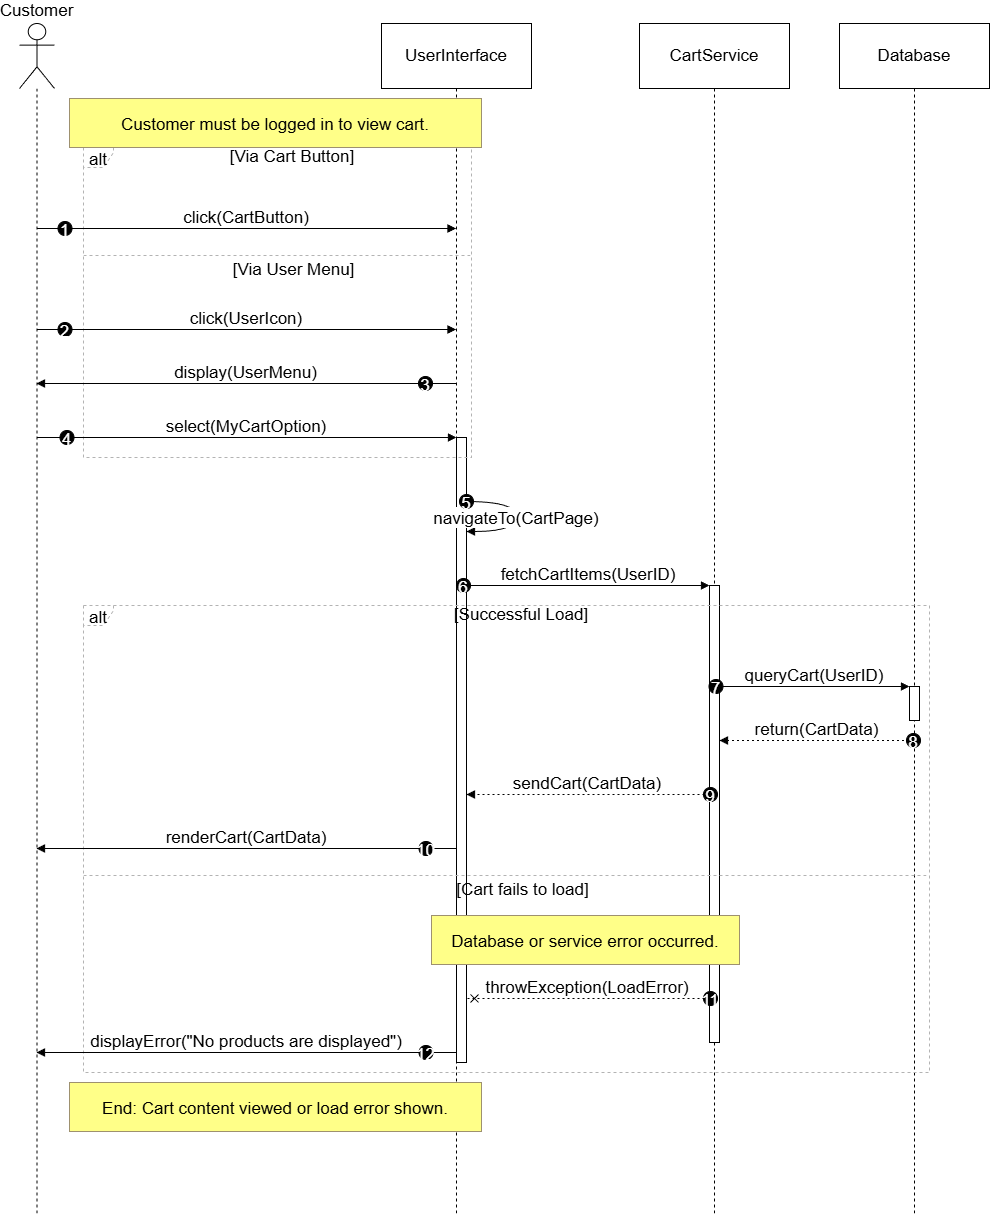

The diagram above was exported from draw.io. Its source (the exported page's mxGraphModel, read from the mxfile embedded in the PNG):
<mxGraphModel dx="1213" dy="764" grid="0" gridSize="10" guides="1" tooltips="1" connect="1" arrows="1" fold="1" page="0" pageScale="1" pageWidth="1100" pageHeight="850" math="0" shadow="0">
  <root>
    <mxCell id="0" />
    <mxCell id="1" parent="0" />
    <mxCell id="eTpO9TPjy5PSBuxN6uCl-167" parent="1" style="shape=umlLifeline;perimeter=lifelinePerimeter;whiteSpace=wrap;container=1;dropTarget=0;collapsible=0;recursiveResize=0;outlineConnect=0;portConstraint=eastwest;newEdgeStyle={&quot;edgeStyle&quot;:&quot;elbowEdgeStyle&quot;,&quot;elbow&quot;:&quot;vertical&quot;,&quot;curved&quot;:0,&quot;rounded&quot;:0};participant=umlActor;verticalAlign=bottom;labelPosition=center;verticalLabelPosition=top;align=center;size=65;fontSize=17;" value="Customer" vertex="1">
      <mxGeometry height="1193" width="35" x="20" y="377" as="geometry" />
    </mxCell>
    <mxCell id="eTpO9TPjy5PSBuxN6uCl-168" parent="1" style="shape=umlLifeline;perimeter=lifelinePerimeter;whiteSpace=wrap;container=1;dropTarget=0;collapsible=0;recursiveResize=0;outlineConnect=0;portConstraint=eastwest;newEdgeStyle={&quot;edgeStyle&quot;:&quot;elbowEdgeStyle&quot;,&quot;elbow&quot;:&quot;vertical&quot;,&quot;curved&quot;:0,&quot;rounded&quot;:0};size=65;fontSize=17;" value="UserInterface" vertex="1">
      <mxGeometry height="1193" width="150" x="382" y="377" as="geometry" />
    </mxCell>
    <mxCell id="eTpO9TPjy5PSBuxN6uCl-169" parent="eTpO9TPjy5PSBuxN6uCl-168" style="points=[];perimeter=orthogonalPerimeter;outlineConnect=0;targetShapes=umlLifeline;portConstraint=eastwest;newEdgeStyle={&quot;edgeStyle&quot;:&quot;elbowEdgeStyle&quot;,&quot;elbow&quot;:&quot;vertical&quot;,&quot;curved&quot;:0,&quot;rounded&quot;:0};fontSize=17;" value="" vertex="1">
      <mxGeometry height="625" width="10" x="75" y="414" as="geometry" />
    </mxCell>
    <mxCell id="eTpO9TPjy5PSBuxN6uCl-170" parent="1" style="shape=umlLifeline;perimeter=lifelinePerimeter;whiteSpace=wrap;container=1;dropTarget=0;collapsible=0;recursiveResize=0;outlineConnect=0;portConstraint=eastwest;newEdgeStyle={&quot;edgeStyle&quot;:&quot;elbowEdgeStyle&quot;,&quot;elbow&quot;:&quot;vertical&quot;,&quot;curved&quot;:0,&quot;rounded&quot;:0};size=65;fontSize=17;" value="CartService" vertex="1">
      <mxGeometry height="1193" width="150" x="640" y="377" as="geometry" />
    </mxCell>
    <mxCell id="eTpO9TPjy5PSBuxN6uCl-171" parent="eTpO9TPjy5PSBuxN6uCl-170" style="points=[];perimeter=orthogonalPerimeter;outlineConnect=0;targetShapes=umlLifeline;portConstraint=eastwest;newEdgeStyle={&quot;edgeStyle&quot;:&quot;elbowEdgeStyle&quot;,&quot;elbow&quot;:&quot;vertical&quot;,&quot;curved&quot;:0,&quot;rounded&quot;:0};fontSize=17;" value="" vertex="1">
      <mxGeometry height="457" width="10" x="70" y="562" as="geometry" />
    </mxCell>
    <mxCell id="eTpO9TPjy5PSBuxN6uCl-172" parent="1" style="shape=umlLifeline;perimeter=lifelinePerimeter;whiteSpace=wrap;container=1;dropTarget=0;collapsible=0;recursiveResize=0;outlineConnect=0;portConstraint=eastwest;newEdgeStyle={&quot;edgeStyle&quot;:&quot;elbowEdgeStyle&quot;,&quot;elbow&quot;:&quot;vertical&quot;,&quot;curved&quot;:0,&quot;rounded&quot;:0};size=65;fontSize=17;" value="Database" vertex="1">
      <mxGeometry height="1193" width="150" x="840" y="377" as="geometry" />
    </mxCell>
    <mxCell id="eTpO9TPjy5PSBuxN6uCl-173" parent="eTpO9TPjy5PSBuxN6uCl-172" style="points=[];perimeter=orthogonalPerimeter;outlineConnect=0;targetShapes=umlLifeline;portConstraint=eastwest;newEdgeStyle={&quot;edgeStyle&quot;:&quot;elbowEdgeStyle&quot;,&quot;elbow&quot;:&quot;vertical&quot;,&quot;curved&quot;:0,&quot;rounded&quot;:0};fontSize=17;" value="" vertex="1">
      <mxGeometry height="34" width="10" x="70" y="663" as="geometry" />
    </mxCell>
    <mxCell id="eTpO9TPjy5PSBuxN6uCl-174" parent="1" style="shape=umlFrame;dashed=1;pointerEvents=0;dropTarget=0;strokeColor=#B3B3B3;height=20;width=30;fontSize=17;" value="alt" vertex="1">
      <mxGeometry height="310" width="388" x="84" y="501" as="geometry" />
    </mxCell>
    <mxCell id="eTpO9TPjy5PSBuxN6uCl-175" parent="eTpO9TPjy5PSBuxN6uCl-174" style="text;strokeColor=none;fillColor=none;align=center;verticalAlign=middle;whiteSpace=wrap;fontSize=17;" value="[Via Cart Button]" vertex="1">
      <mxGeometry height="20" width="358" x="30" as="geometry" />
    </mxCell>
    <mxCell id="eTpO9TPjy5PSBuxN6uCl-176" parent="eTpO9TPjy5PSBuxN6uCl-174" style="shape=line;dashed=1;whiteSpace=wrap;verticalAlign=top;labelPosition=center;verticalLabelPosition=middle;align=center;strokeColor=#B3B3B3;fontSize=17;" value="       [Via User Menu]" vertex="1">
      <mxGeometry height="4" width="388" y="106" as="geometry" />
    </mxCell>
    <mxCell id="eTpO9TPjy5PSBuxN6uCl-177" parent="1" style="shape=umlFrame;dashed=1;pointerEvents=0;dropTarget=0;strokeColor=#B3B3B3;height=20;width=30;fontSize=17;" value="alt" vertex="1">
      <mxGeometry height="467" width="846" x="84" y="959" as="geometry" />
    </mxCell>
    <mxCell id="eTpO9TPjy5PSBuxN6uCl-178" parent="eTpO9TPjy5PSBuxN6uCl-177" style="text;strokeColor=none;fillColor=none;align=center;verticalAlign=middle;whiteSpace=wrap;fontSize=17;" value="[Successful Load]" vertex="1">
      <mxGeometry height="20" width="816" x="30" as="geometry" />
    </mxCell>
    <mxCell id="eTpO9TPjy5PSBuxN6uCl-179" parent="eTpO9TPjy5PSBuxN6uCl-177" style="shape=line;dashed=1;whiteSpace=wrap;verticalAlign=top;labelPosition=center;verticalLabelPosition=middle;align=center;strokeColor=#B3B3B3;fontSize=17;" value="       [Cart fails to load]" vertex="1">
      <mxGeometry height="4" width="846" y="268" as="geometry" />
    </mxCell>
    <mxCell id="eTpO9TPjy5PSBuxN6uCl-180" edge="1" parent="1" source="eTpO9TPjy5PSBuxN6uCl-167" style="verticalAlign=bottom;edgeStyle=elbowEdgeStyle;elbow=vertical;curved=0;rounded=0;endArrow=block;fontSize=17;" target="eTpO9TPjy5PSBuxN6uCl-168" value="click(CartButton)">
      <mxGeometry relative="1" as="geometry">
        <Array as="points">
          <mxPoint x="285" y="582" />
        </Array>
      </mxGeometry>
    </mxCell>
    <mxCell id="eTpO9TPjy5PSBuxN6uCl-181" parent="eTpO9TPjy5PSBuxN6uCl-180" style="ellipse;aspect=fixed;fillColor=#000000;align=center;fontColor=#FFFFFF;fontSize=17;" value="1" vertex="1">
      <mxGeometry height="14" relative="1" width="14" as="geometry">
        <mxPoint x="-188.5" y="-7" as="offset" />
      </mxGeometry>
    </mxCell>
    <mxCell id="eTpO9TPjy5PSBuxN6uCl-182" edge="1" parent="1" source="eTpO9TPjy5PSBuxN6uCl-167" style="verticalAlign=bottom;edgeStyle=elbowEdgeStyle;elbow=vertical;curved=0;rounded=0;endArrow=block;fontSize=17;" target="eTpO9TPjy5PSBuxN6uCl-168" value="click(UserIcon)">
      <mxGeometry relative="1" as="geometry">
        <Array as="points">
          <mxPoint x="285" y="683" />
        </Array>
      </mxGeometry>
    </mxCell>
    <mxCell id="eTpO9TPjy5PSBuxN6uCl-183" parent="eTpO9TPjy5PSBuxN6uCl-182" style="ellipse;aspect=fixed;fillColor=#000000;align=center;fontColor=#FFFFFF;fontSize=17;" value="2" vertex="1">
      <mxGeometry height="14" relative="1" width="14" as="geometry">
        <mxPoint x="-188.5" y="-7" as="offset" />
      </mxGeometry>
    </mxCell>
    <mxCell id="eTpO9TPjy5PSBuxN6uCl-184" edge="1" parent="1" source="eTpO9TPjy5PSBuxN6uCl-168" style="verticalAlign=bottom;edgeStyle=elbowEdgeStyle;elbow=vertical;curved=0;rounded=0;endArrow=block;fontSize=17;" target="eTpO9TPjy5PSBuxN6uCl-167" value="display(UserMenu)">
      <mxGeometry relative="1" as="geometry">
        <Array as="points">
          <mxPoint x="286" y="737" />
        </Array>
      </mxGeometry>
    </mxCell>
    <mxCell id="eTpO9TPjy5PSBuxN6uCl-185" parent="eTpO9TPjy5PSBuxN6uCl-184" style="ellipse;aspect=fixed;fillColor=#000000;align=center;fontColor=#FFFFFF;fontSize=17;" value="3" vertex="1">
      <mxGeometry height="14" relative="1" width="14" as="geometry">
        <mxPoint x="172.5" y="-7" as="offset" />
      </mxGeometry>
    </mxCell>
    <mxCell id="eTpO9TPjy5PSBuxN6uCl-186" edge="1" parent="1" source="eTpO9TPjy5PSBuxN6uCl-167" style="verticalAlign=bottom;edgeStyle=elbowEdgeStyle;elbow=vertical;curved=0;rounded=0;endArrow=block;fontSize=17;" target="eTpO9TPjy5PSBuxN6uCl-169" value="select(MyCartOption)">
      <mxGeometry relative="1" as="geometry">
        <Array as="points">
          <mxPoint x="283" y="791" />
        </Array>
      </mxGeometry>
    </mxCell>
    <mxCell id="eTpO9TPjy5PSBuxN6uCl-187" parent="eTpO9TPjy5PSBuxN6uCl-186" style="ellipse;aspect=fixed;fillColor=#000000;align=center;fontColor=#FFFFFF;fontSize=17;" value="4" vertex="1">
      <mxGeometry height="14" relative="1" width="14" as="geometry">
        <mxPoint x="-186.5" y="-7" as="offset" />
      </mxGeometry>
    </mxCell>
    <mxCell id="eTpO9TPjy5PSBuxN6uCl-188" edge="1" parent="1" source="eTpO9TPjy5PSBuxN6uCl-169" style="curved=1;endArrow=block;rounded=0;fontSize=17;" target="eTpO9TPjy5PSBuxN6uCl-169" value="navigateTo(CartPage)">
      <mxGeometry relative="1" as="geometry">
        <Array as="points">
          <mxPoint x="517" y="855" />
          <mxPoint x="517" y="885" />
        </Array>
      </mxGeometry>
    </mxCell>
    <mxCell id="eTpO9TPjy5PSBuxN6uCl-189" parent="eTpO9TPjy5PSBuxN6uCl-188" style="ellipse;aspect=fixed;fillColor=#000000;align=center;fontColor=#FFFFFF;fontSize=17;" value="5" vertex="1">
      <mxGeometry height="14" relative="1" width="14" as="geometry">
        <mxPoint x="-57" y="-22" as="offset" />
      </mxGeometry>
    </mxCell>
    <mxCell id="eTpO9TPjy5PSBuxN6uCl-190" edge="1" parent="1" source="eTpO9TPjy5PSBuxN6uCl-169" style="verticalAlign=bottom;edgeStyle=elbowEdgeStyle;elbow=vertical;curved=0;rounded=0;endArrow=block;fontSize=17;" target="eTpO9TPjy5PSBuxN6uCl-171" value="fetchCartItems(UserID)">
      <mxGeometry relative="1" as="geometry">
        <Array as="points">
          <mxPoint x="599" y="939" />
        </Array>
      </mxGeometry>
    </mxCell>
    <mxCell id="eTpO9TPjy5PSBuxN6uCl-191" parent="eTpO9TPjy5PSBuxN6uCl-190" style="ellipse;aspect=fixed;fillColor=#000000;align=center;fontColor=#FFFFFF;fontSize=17;" value="6" vertex="1">
      <mxGeometry height="14" relative="1" width="14" as="geometry">
        <mxPoint x="-132" y="-7" as="offset" />
      </mxGeometry>
    </mxCell>
    <mxCell id="eTpO9TPjy5PSBuxN6uCl-192" edge="1" parent="1" source="eTpO9TPjy5PSBuxN6uCl-171" style="verticalAlign=bottom;edgeStyle=elbowEdgeStyle;elbow=vertical;curved=0;rounded=0;endArrow=block;fontSize=17;" target="eTpO9TPjy5PSBuxN6uCl-173" value="queryCart(UserID)">
      <mxGeometry relative="1" as="geometry">
        <Array as="points">
          <mxPoint x="826" y="1040" />
        </Array>
      </mxGeometry>
    </mxCell>
    <mxCell id="eTpO9TPjy5PSBuxN6uCl-193" parent="eTpO9TPjy5PSBuxN6uCl-192" style="ellipse;aspect=fixed;fillColor=#000000;align=center;fontColor=#FFFFFF;fontSize=17;" value="7" vertex="1">
      <mxGeometry height="14" relative="1" width="14" as="geometry">
        <mxPoint x="-105.5" y="-7" as="offset" />
      </mxGeometry>
    </mxCell>
    <mxCell id="eTpO9TPjy5PSBuxN6uCl-194" edge="1" parent="1" source="eTpO9TPjy5PSBuxN6uCl-172" style="verticalAlign=bottom;edgeStyle=elbowEdgeStyle;elbow=vertical;curved=0;rounded=0;dashed=1;dashPattern=2 3;endArrow=block;fontSize=17;" target="eTpO9TPjy5PSBuxN6uCl-171" value="return(CartData)">
      <mxGeometry relative="1" as="geometry">
        <Array as="points">
          <mxPoint x="827" y="1094" />
        </Array>
      </mxGeometry>
    </mxCell>
    <mxCell id="eTpO9TPjy5PSBuxN6uCl-195" parent="eTpO9TPjy5PSBuxN6uCl-194" style="ellipse;aspect=fixed;fillColor=#000000;align=center;fontColor=#FFFFFF;fontSize=17;" value="8" vertex="1">
      <mxGeometry height="14" relative="1" width="14" as="geometry">
        <mxPoint x="89.5" y="-7" as="offset" />
      </mxGeometry>
    </mxCell>
    <mxCell id="eTpO9TPjy5PSBuxN6uCl-196" edge="1" parent="1" source="eTpO9TPjy5PSBuxN6uCl-171" style="verticalAlign=bottom;edgeStyle=elbowEdgeStyle;elbow=vertical;curved=0;rounded=0;dashed=1;dashPattern=2 3;endArrow=block;fontSize=17;" target="eTpO9TPjy5PSBuxN6uCl-169" value="sendCart(CartData)">
      <mxGeometry relative="1" as="geometry">
        <Array as="points">
          <mxPoint x="600" y="1148" />
        </Array>
      </mxGeometry>
    </mxCell>
    <mxCell id="eTpO9TPjy5PSBuxN6uCl-197" parent="eTpO9TPjy5PSBuxN6uCl-196" style="ellipse;aspect=fixed;fillColor=#000000;align=center;fontColor=#FFFFFF;fontSize=17;" value="9" vertex="1">
      <mxGeometry height="14" relative="1" width="14" as="geometry">
        <mxPoint x="116" y="-7" as="offset" />
      </mxGeometry>
    </mxCell>
    <mxCell id="eTpO9TPjy5PSBuxN6uCl-198" edge="1" parent="1" source="eTpO9TPjy5PSBuxN6uCl-169" style="verticalAlign=bottom;edgeStyle=elbowEdgeStyle;elbow=vertical;curved=0;rounded=0;endArrow=block;fontSize=17;" target="eTpO9TPjy5PSBuxN6uCl-167" value="renderCart(CartData)">
      <mxGeometry relative="1" as="geometry">
        <Array as="points">
          <mxPoint x="286" y="1202" />
        </Array>
      </mxGeometry>
    </mxCell>
    <mxCell id="eTpO9TPjy5PSBuxN6uCl-199" parent="eTpO9TPjy5PSBuxN6uCl-198" style="ellipse;aspect=fixed;fillColor=#000000;align=center;fontColor=#FFFFFF;fontSize=17;" value="10" vertex="1">
      <mxGeometry height="14" relative="1" width="14" as="geometry">
        <mxPoint x="172.5" y="-7" as="offset" />
      </mxGeometry>
    </mxCell>
    <mxCell id="eTpO9TPjy5PSBuxN6uCl-200" edge="1" parent="1" source="eTpO9TPjy5PSBuxN6uCl-171" style="verticalAlign=bottom;edgeStyle=elbowEdgeStyle;elbow=vertical;curved=0;rounded=0;endArrow=cross;dashed=1;dashPattern=2 3;fontSize=17;" target="eTpO9TPjy5PSBuxN6uCl-169" value="throwException(LoadError)">
      <mxGeometry relative="1" as="geometry">
        <Array as="points">
          <mxPoint x="600" y="1352" />
        </Array>
      </mxGeometry>
    </mxCell>
    <mxCell id="eTpO9TPjy5PSBuxN6uCl-201" parent="eTpO9TPjy5PSBuxN6uCl-200" style="ellipse;aspect=fixed;fillColor=#000000;align=center;fontColor=#FFFFFF;fontSize=17;" value="11" vertex="1">
      <mxGeometry height="14" relative="1" width="14" as="geometry">
        <mxPoint x="116" y="-7" as="offset" />
      </mxGeometry>
    </mxCell>
    <mxCell id="eTpO9TPjy5PSBuxN6uCl-202" edge="1" parent="1" source="eTpO9TPjy5PSBuxN6uCl-169" style="verticalAlign=bottom;edgeStyle=elbowEdgeStyle;elbow=vertical;curved=0;rounded=0;endArrow=block;fontSize=17;" target="eTpO9TPjy5PSBuxN6uCl-167" value="displayError(&quot;No products are displayed&quot;)">
      <mxGeometry relative="1" as="geometry">
        <Array as="points">
          <mxPoint x="286" y="1406" />
        </Array>
      </mxGeometry>
    </mxCell>
    <mxCell id="eTpO9TPjy5PSBuxN6uCl-203" parent="eTpO9TPjy5PSBuxN6uCl-202" style="ellipse;aspect=fixed;fillColor=#000000;align=center;fontColor=#FFFFFF;fontSize=17;" value="12" vertex="1">
      <mxGeometry height="14" relative="1" width="14" as="geometry">
        <mxPoint x="172.5" y="-7" as="offset" />
      </mxGeometry>
    </mxCell>
    <mxCell id="eTpO9TPjy5PSBuxN6uCl-204" parent="1" style="fillColor=#ffff88;strokeColor=#9E916F;fontSize=17;" value="Customer must be logged in to view cart." vertex="1">
      <mxGeometry height="49" width="412" x="70" y="452" as="geometry" />
    </mxCell>
    <mxCell id="eTpO9TPjy5PSBuxN6uCl-205" parent="1" style="fillColor=#ffff88;strokeColor=#9E916F;fontSize=17;" value="Database or service error occurred." vertex="1">
      <mxGeometry height="49" width="308" x="432" y="1269" as="geometry" />
    </mxCell>
    <mxCell id="eTpO9TPjy5PSBuxN6uCl-206" parent="1" style="fillColor=#ffff88;strokeColor=#9E916F;fontSize=17;" value="End: Cart content viewed or load error shown." vertex="1">
      <mxGeometry height="49" width="412" x="70" y="1436" as="geometry" />
    </mxCell>
  </root>
</mxGraphModel>